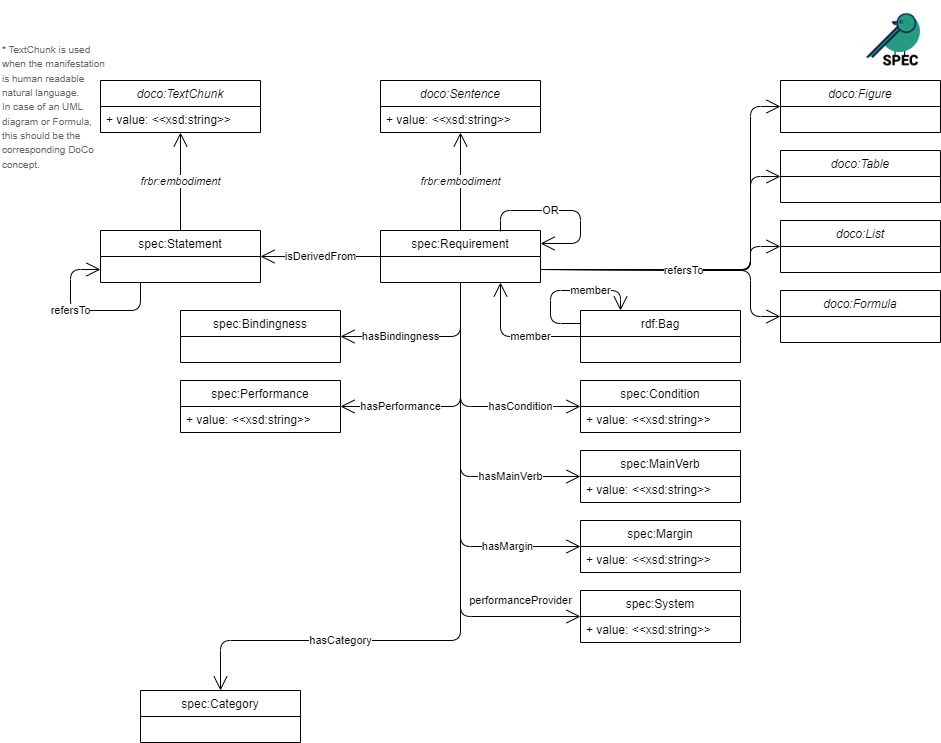

The diagram above was exported from draw.io. Its source (the exported page's mxGraphModel, read from the mxfile embedded in the PNG):
<mxGraphModel dx="1708" dy="983" grid="1" gridSize="10" guides="1" tooltips="1" connect="1" arrows="1" fold="1" page="1" pageScale="1" pageWidth="1654" pageHeight="1169" math="0" shadow="0">
  <root>
    <mxCell id="0" />
    <mxCell id="1" parent="0" />
    <mxCell id="2" value="frbr:embodiment" style="edgeStyle=none;html=1;exitX=0.5;exitY=0;exitDx=0;exitDy=0;endArrow=open;endFill=1;endSize=12;fontStyle=2" parent="1" source="3" target="5" edge="1">
      <mxGeometry relative="1" as="geometry">
        <mxPoint x="50" y="550" as="targetPoint" />
      </mxGeometry>
    </mxCell>
    <mxCell id="3" value="spec:Statement" style="swimlane;fontStyle=0;childLayout=stackLayout;horizontal=1;startSize=26;fillColor=none;horizontalStack=0;resizeParent=1;resizeParentMax=0;resizeLast=0;collapsible=0;marginBottom=0;" parent="1" vertex="1">
      <mxGeometry x="100" y="230" width="160" height="52" as="geometry" />
    </mxCell>
    <mxCell id="4" value="spec:Requirement" style="swimlane;fontStyle=0;childLayout=stackLayout;horizontal=1;startSize=26;fillColor=none;horizontalStack=0;resizeParent=1;resizeParentMax=0;resizeLast=0;collapsible=0;marginBottom=0;" parent="1" vertex="1">
      <mxGeometry x="380" y="230" width="160" height="52" as="geometry" />
    </mxCell>
    <mxCell id="5" value="doco:TextChunk" style="swimlane;fontStyle=2;childLayout=stackLayout;horizontal=1;startSize=26;fillColor=none;horizontalStack=0;resizeParent=1;resizeParentMax=0;resizeLast=0;collapsible=0;marginBottom=0;" parent="1" vertex="1">
      <mxGeometry x="100" y="80" width="160" height="52" as="geometry" />
    </mxCell>
    <mxCell id="6" value="+ value: &lt;&lt;xsd:string&gt;&gt;" style="text;strokeColor=none;fillColor=none;align=left;verticalAlign=top;spacingLeft=4;spacingRight=4;overflow=hidden;rotatable=0;points=[[0,0.5],[1,0.5]];portConstraint=eastwest;" parent="5" vertex="1">
      <mxGeometry y="26" width="160" height="26" as="geometry" />
    </mxCell>
    <mxCell id="7" value="OR" style="endArrow=open;endFill=1;endSize=12;html=1;exitX=0.75;exitY=0;exitDx=0;exitDy=0;entryX=1;entryY=0.25;entryDx=0;entryDy=0;strokeColor=#000000;" parent="1" target="4" edge="1">
      <mxGeometry x="-0.1839" width="160" relative="1" as="geometry">
        <mxPoint x="500" y="231" as="sourcePoint" />
        <mxPoint x="500" y="163" as="targetPoint" />
        <Array as="points">
          <mxPoint x="500" y="210" />
          <mxPoint x="580" y="210" />
          <mxPoint x="580" y="243" />
        </Array>
        <mxPoint as="offset" />
      </mxGeometry>
    </mxCell>
    <mxCell id="8" value="&lt;span style=&quot;font-style: normal;&quot;&gt;&lt;font color=&quot;#000000&quot;&gt;isDerivedFrom&lt;/font&gt;&lt;/span&gt;" style="endArrow=open;endFill=1;endSize=12;html=1;exitX=0;exitY=0.5;exitDx=0;exitDy=0;entryX=1;entryY=0.5;entryDx=0;entryDy=0;fontColor=#FF8000;fontStyle=2" parent="1" source="4" target="3" edge="1">
      <mxGeometry width="160" relative="1" as="geometry">
        <mxPoint x="140" y="450" as="sourcePoint" />
        <mxPoint x="300" y="450" as="targetPoint" />
      </mxGeometry>
    </mxCell>
    <mxCell id="9" value="spec:Bindingness" style="swimlane;fontStyle=0;childLayout=stackLayout;horizontal=1;startSize=26;fillColor=none;horizontalStack=0;resizeParent=1;resizeParentMax=0;resizeLast=0;collapsible=0;marginBottom=0;" parent="1" vertex="1">
      <mxGeometry x="180" y="310" width="160" height="52" as="geometry" />
    </mxCell>
    <mxCell id="10" value="hasBindingness" style="endArrow=open;endFill=1;endSize=12;html=1;exitX=0.5;exitY=1;exitDx=0;exitDy=0;entryX=1;entryY=0.5;entryDx=0;entryDy=0;" parent="1" source="4" target="9" edge="1">
      <mxGeometry x="0.3103" width="160" relative="1" as="geometry">
        <mxPoint x="140" y="450" as="sourcePoint" />
        <mxPoint x="300" y="450" as="targetPoint" />
        <Array as="points">
          <mxPoint x="460" y="336" />
        </Array>
        <mxPoint as="offset" />
      </mxGeometry>
    </mxCell>
    <mxCell id="11" value="spec:Performance" style="swimlane;fontStyle=0;childLayout=stackLayout;horizontal=1;startSize=26;fillColor=none;horizontalStack=0;resizeParent=1;resizeParentMax=0;resizeLast=0;collapsible=0;marginBottom=0;" parent="1" vertex="1">
      <mxGeometry x="180" y="380" width="160" height="52" as="geometry" />
    </mxCell>
    <mxCell id="12" value="+ value: &lt;&lt;xsd:string&gt;&gt;" style="text;strokeColor=none;fillColor=none;align=left;verticalAlign=top;spacingLeft=4;spacingRight=4;overflow=hidden;rotatable=0;points=[[0,0.5],[1,0.5]];portConstraint=eastwest;" parent="11" vertex="1">
      <mxGeometry y="26" width="160" height="26" as="geometry" />
    </mxCell>
    <mxCell id="13" value="hasPerformance" style="endArrow=open;endFill=1;endSize=12;html=1;exitX=0.5;exitY=1;exitDx=0;exitDy=0;entryX=1;entryY=0.5;entryDx=0;entryDy=0;" parent="1" source="4" target="11" edge="1">
      <mxGeometry x="0.5082" width="160" relative="1" as="geometry">
        <mxPoint x="390" y="450" as="sourcePoint" />
        <mxPoint x="370" y="470" as="targetPoint" />
        <Array as="points">
          <mxPoint x="460" y="406" />
        </Array>
        <mxPoint as="offset" />
      </mxGeometry>
    </mxCell>
    <mxCell id="14" value="spec:Condition" style="swimlane;fontStyle=0;childLayout=stackLayout;horizontal=1;startSize=26;fillColor=none;horizontalStack=0;resizeParent=1;resizeParentMax=0;resizeLast=0;collapsible=0;marginBottom=0;" parent="1" vertex="1">
      <mxGeometry x="580" y="380" width="160" height="52" as="geometry" />
    </mxCell>
    <mxCell id="15" value="+ value: &lt;&lt;xsd:string&gt;&gt;" style="text;strokeColor=none;fillColor=none;align=left;verticalAlign=top;spacingLeft=4;spacingRight=4;overflow=hidden;rotatable=0;points=[[0,0.5],[1,0.5]];portConstraint=eastwest;" parent="14" vertex="1">
      <mxGeometry y="26" width="160" height="26" as="geometry" />
    </mxCell>
    <mxCell id="16" value="hasCondition" style="endArrow=open;endFill=1;endSize=12;html=1;exitX=0.5;exitY=1;exitDx=0;exitDy=0;entryX=0;entryY=0.5;entryDx=0;entryDy=0;" parent="1" source="4" target="14" edge="1">
      <mxGeometry x="0.5082" width="160" relative="1" as="geometry">
        <mxPoint x="390" y="450" as="sourcePoint" />
        <mxPoint x="550" y="450" as="targetPoint" />
        <Array as="points">
          <mxPoint x="460" y="336" />
          <mxPoint x="460" y="406" />
        </Array>
        <mxPoint as="offset" />
      </mxGeometry>
    </mxCell>
    <mxCell id="17" value="spec:MainVerb" style="swimlane;fontStyle=0;childLayout=stackLayout;horizontal=1;startSize=26;fillColor=none;horizontalStack=0;resizeParent=1;resizeParentMax=0;resizeLast=0;collapsible=0;marginBottom=0;" parent="1" vertex="1">
      <mxGeometry x="580" y="450" width="160" height="52" as="geometry" />
    </mxCell>
    <mxCell id="18" value="+ value: &lt;&lt;xsd:string&gt;&gt;" style="text;strokeColor=none;fillColor=none;align=left;verticalAlign=top;spacingLeft=4;spacingRight=4;overflow=hidden;rotatable=0;points=[[0,0.5],[1,0.5]];portConstraint=eastwest;" parent="17" vertex="1">
      <mxGeometry y="26" width="160" height="26" as="geometry" />
    </mxCell>
    <mxCell id="19" value="spec:Margin" style="swimlane;fontStyle=0;childLayout=stackLayout;horizontal=1;startSize=26;fillColor=none;horizontalStack=0;resizeParent=1;resizeParentMax=0;resizeLast=0;collapsible=0;marginBottom=0;" parent="1" vertex="1">
      <mxGeometry x="580" y="520" width="160" height="52" as="geometry" />
    </mxCell>
    <mxCell id="20" value="+ value: &lt;&lt;xsd:string&gt;&gt;" style="text;strokeColor=none;fillColor=none;align=left;verticalAlign=top;spacingLeft=4;spacingRight=4;overflow=hidden;rotatable=0;points=[[0,0.5],[1,0.5]];portConstraint=eastwest;" parent="19" vertex="1">
      <mxGeometry y="26" width="160" height="26" as="geometry" />
    </mxCell>
    <mxCell id="23" value="hasMainVerb" style="endArrow=open;endFill=1;endSize=12;html=1;exitX=0.5;exitY=1;exitDx=0;exitDy=0;entryX=0;entryY=0.5;entryDx=0;entryDy=0;" parent="1" source="4" target="17" edge="1">
      <mxGeometry x="0.5541" width="160" relative="1" as="geometry">
        <mxPoint x="480" y="302" as="sourcePoint" />
        <mxPoint x="600" y="466" as="targetPoint" />
        <Array as="points">
          <mxPoint x="460" y="406" />
          <mxPoint x="460" y="476" />
        </Array>
        <mxPoint as="offset" />
      </mxGeometry>
    </mxCell>
    <mxCell id="24" value="hasMargin" style="endArrow=open;endFill=1;endSize=12;html=1;exitX=0.5;exitY=1;exitDx=0;exitDy=0;entryX=0;entryY=0.5;entryDx=0;entryDy=0;" parent="1" source="4" target="19" edge="1">
      <mxGeometry x="0.6178" width="160" relative="1" as="geometry">
        <mxPoint x="490" y="312" as="sourcePoint" />
        <mxPoint x="610" y="476" as="targetPoint" />
        <Array as="points">
          <mxPoint x="460" y="476" />
          <mxPoint x="460" y="546" />
        </Array>
        <mxPoint as="offset" />
      </mxGeometry>
    </mxCell>
    <mxCell id="27" value="doco:Figure" style="swimlane;fontStyle=2;childLayout=stackLayout;horizontal=1;startSize=26;fillColor=none;horizontalStack=0;resizeParent=1;resizeParentMax=0;resizeLast=0;collapsible=0;marginBottom=0;" parent="1" vertex="1">
      <mxGeometry x="780" y="80" width="160" height="52" as="geometry" />
    </mxCell>
    <mxCell id="28" value="doco:Formula" style="swimlane;fontStyle=2;childLayout=stackLayout;horizontal=1;startSize=26;fillColor=none;horizontalStack=0;resizeParent=1;resizeParentMax=0;resizeLast=0;collapsible=0;marginBottom=0;" parent="1" vertex="1">
      <mxGeometry x="780" y="290" width="160" height="52" as="geometry" />
    </mxCell>
    <mxCell id="44" value="doco:List" style="swimlane;fontStyle=2;childLayout=stackLayout;horizontal=1;startSize=26;fillColor=none;horizontalStack=0;resizeParent=1;resizeParentMax=0;resizeLast=0;collapsible=0;marginBottom=0;" parent="1" vertex="1">
      <mxGeometry x="780" y="220" width="160" height="52" as="geometry" />
    </mxCell>
    <mxCell id="51" value="doco:Table" style="swimlane;fontStyle=2;childLayout=stackLayout;horizontal=1;startSize=26;fillColor=none;horizontalStack=0;resizeParent=1;resizeParentMax=0;resizeLast=0;collapsible=0;marginBottom=0;" parent="1" vertex="1">
      <mxGeometry x="780" y="150" width="160" height="52" as="geometry" />
    </mxCell>
    <mxCell id="62" value="doco:Sentence" style="swimlane;fontStyle=2;childLayout=stackLayout;horizontal=1;startSize=26;fillColor=none;horizontalStack=0;resizeParent=1;resizeParentMax=0;resizeLast=0;collapsible=0;marginBottom=0;" parent="1" vertex="1">
      <mxGeometry x="380" y="80" width="160" height="52" as="geometry" />
    </mxCell>
    <mxCell id="63" value="+ value: &lt;&lt;xsd:string&gt;&gt;" style="text;strokeColor=none;fillColor=none;align=left;verticalAlign=top;spacingLeft=4;spacingRight=4;overflow=hidden;rotatable=0;points=[[0,0.5],[1,0.5]];portConstraint=eastwest;" parent="62" vertex="1">
      <mxGeometry y="26" width="160" height="26" as="geometry" />
    </mxCell>
    <mxCell id="64" value="frbr:embodiment" style="edgeStyle=none;html=1;exitX=0.5;exitY=0;exitDx=0;exitDy=0;endArrow=open;endFill=1;endSize=12;fontStyle=2" parent="1" source="4" target="62" edge="1">
      <mxGeometry relative="1" as="geometry">
        <mxPoint x="170.19047619047615" y="292" as="sourcePoint" />
        <mxPoint x="30" y="476" as="targetPoint" />
        <mxPoint as="offset" />
      </mxGeometry>
    </mxCell>
    <mxCell id="67" value="spec:System" style="swimlane;fontStyle=0;childLayout=stackLayout;horizontal=1;startSize=26;fillColor=none;horizontalStack=0;resizeParent=1;resizeParentMax=0;resizeLast=0;collapsible=0;marginBottom=0;" parent="1" vertex="1">
      <mxGeometry x="580" y="590" width="160" height="52" as="geometry" />
    </mxCell>
    <mxCell id="68" value="+ value: &lt;&lt;xsd:string&gt;&gt;" style="text;strokeColor=none;fillColor=none;align=left;verticalAlign=top;spacingLeft=4;spacingRight=4;overflow=hidden;rotatable=0;points=[[0,0.5],[1,0.5]];portConstraint=eastwest;" parent="67" vertex="1">
      <mxGeometry y="26" width="160" height="26" as="geometry" />
    </mxCell>
    <mxCell id="73" value="performanceProvider" style="endArrow=open;endFill=1;endSize=12;html=1;exitX=0.5;exitY=1;exitDx=0;exitDy=0;entryX=0;entryY=0.5;entryDx=0;entryDy=0;" parent="1" source="4" target="67" edge="1">
      <mxGeometry x="0.7357" y="16" width="160" relative="1" as="geometry">
        <mxPoint x="470" y="291.99999999999955" as="sourcePoint" />
        <mxPoint x="560" y="650" as="targetPoint" />
        <Array as="points">
          <mxPoint x="460" y="616" />
        </Array>
        <mxPoint as="offset" />
      </mxGeometry>
    </mxCell>
    <mxCell id="79" value="spec:Category" style="swimlane;fontStyle=0;childLayout=stackLayout;horizontal=1;startSize=26;fillColor=none;horizontalStack=0;resizeParent=1;resizeParentMax=0;resizeLast=0;collapsible=0;marginBottom=0;" parent="1" vertex="1">
      <mxGeometry x="140" y="690" width="160" height="52" as="geometry" />
    </mxCell>
    <mxCell id="87" value="hasCategory" style="endArrow=open;endFill=1;endSize=12;html=1;exitX=0.5;exitY=1;exitDx=0;exitDy=0;entryX=0.5;entryY=0;entryDx=0;entryDy=0;" parent="1" source="4" target="79" edge="1">
      <mxGeometry x="0.4753" width="160" relative="1" as="geometry">
        <mxPoint x="470" y="292" as="sourcePoint" />
        <mxPoint x="590" y="626" as="targetPoint" />
        <Array as="points">
          <mxPoint x="460" y="640" />
          <mxPoint x="220" y="640" />
        </Array>
        <mxPoint as="offset" />
      </mxGeometry>
    </mxCell>
    <mxCell id="88" value="refersTo" style="endArrow=open;endFill=1;endSize=12;html=1;exitX=0.25;exitY=1;exitDx=0;exitDy=0;entryX=0;entryY=0.75;entryDx=0;entryDy=0;" parent="1" source="3" target="3" edge="1">
      <mxGeometry x="0.1598" width="160" relative="1" as="geometry">
        <mxPoint x="140" y="355" as="sourcePoint" />
        <mxPoint x="20" y="409" as="targetPoint" />
        <Array as="points">
          <mxPoint x="140" y="310" />
          <mxPoint x="70" y="310" />
          <mxPoint x="70" y="269" />
        </Array>
        <mxPoint as="offset" />
      </mxGeometry>
    </mxCell>
    <mxCell id="89" value="" style="endArrow=open;endFill=1;endSize=12;html=1;exitX=1;exitY=0.75;exitDx=0;exitDy=0;entryX=0;entryY=0.5;entryDx=0;entryDy=0;" parent="1" source="4" target="27" edge="1">
      <mxGeometry width="160" relative="1" as="geometry">
        <mxPoint x="149.99999999999977" y="292" as="sourcePoint" />
        <mxPoint x="109.99999999999977" y="279" as="targetPoint" />
        <Array as="points">
          <mxPoint x="750" y="270" />
          <mxPoint x="750" y="106" />
        </Array>
      </mxGeometry>
    </mxCell>
    <mxCell id="90" value="" style="endArrow=open;endFill=1;endSize=12;html=1;exitX=1;exitY=0.75;exitDx=0;exitDy=0;entryX=0;entryY=0.5;entryDx=0;entryDy=0;" parent="1" source="4" target="44" edge="1">
      <mxGeometry width="160" relative="1" as="geometry">
        <mxPoint x="560" y="289" as="sourcePoint" />
        <mxPoint x="1341" y="605" as="targetPoint" />
        <Array as="points">
          <mxPoint x="750" y="270" />
          <mxPoint x="750" y="246" />
        </Array>
      </mxGeometry>
    </mxCell>
    <mxCell id="91" value="" style="endArrow=open;endFill=1;endSize=12;html=1;exitX=1;exitY=0.75;exitDx=0;exitDy=0;entryX=0;entryY=0.5;entryDx=0;entryDy=0;" parent="1" source="4" target="28" edge="1">
      <mxGeometry width="160" relative="1" as="geometry">
        <mxPoint x="570" y="299" as="sourcePoint" />
        <mxPoint x="1351" y="615" as="targetPoint" />
        <Array as="points">
          <mxPoint x="750" y="270" />
          <mxPoint x="750" y="316" />
        </Array>
      </mxGeometry>
    </mxCell>
    <mxCell id="92" value="refersTo" style="endArrow=open;endFill=1;endSize=12;html=1;exitX=1;exitY=0.75;exitDx=0;exitDy=0;entryX=0;entryY=0.5;entryDx=0;entryDy=0;" parent="1" source="4" target="51" edge="1">
      <mxGeometry x="-0.1367" y="-1" width="160" relative="1" as="geometry">
        <mxPoint x="550" y="279" as="sourcePoint" />
        <mxPoint x="1331" y="595" as="targetPoint" />
        <Array as="points">
          <mxPoint x="750" y="269" />
          <mxPoint x="750" y="176" />
        </Array>
        <mxPoint as="offset" />
      </mxGeometry>
    </mxCell>
    <mxCell id="116" value="&lt;span style=&quot;text-align: left;&quot;&gt;&lt;font style=&quot;font-size: 10px;&quot;&gt;* TextChunk is used when the manifestation is human readable natural language. &lt;br&gt;In case of an UML diagram or Formula, this should be the corresponding DoCo concept.&lt;/font&gt;&lt;/span&gt;" style="text;html=1;strokeColor=none;fillColor=none;align=left;verticalAlign=middle;rounded=0;dashed=1;fontSize=12;fontColor=#666666;whiteSpace=wrap;" parent="1" vertex="1">
      <mxGeometry y="26.25" width="110" height="159.5" as="geometry" />
    </mxCell>
    <mxCell id="117" value="" style="shape=image;verticalLabelPosition=bottom;labelBackgroundColor=default;verticalAlign=top;aspect=fixed;imageAspect=0;image=data:image/png,(base64 omitted: 11300 chars);" parent="1" vertex="1">
      <mxGeometry x="860" width="80" height="80" as="geometry" />
    </mxCell>
    <mxCell id="118" value="rdf:Bag" style="swimlane;fontStyle=0;childLayout=stackLayout;horizontal=1;startSize=26;fillColor=none;horizontalStack=0;resizeParent=1;resizeParentMax=0;resizeLast=0;collapsible=0;marginBottom=0;" parent="1" vertex="1">
      <mxGeometry x="580" y="310" width="160" height="52" as="geometry" />
    </mxCell>
    <mxCell id="119" value="member" style="endArrow=open;endFill=1;endSize=12;html=1;exitX=0;exitY=0.5;exitDx=0;exitDy=0;entryX=0.75;entryY=1;entryDx=0;entryDy=0;" parent="1" source="118" target="4" edge="1">
      <mxGeometry x="-0.2537" width="160" relative="1" as="geometry">
        <mxPoint x="470" y="292" as="sourcePoint" />
        <mxPoint x="510" y="300" as="targetPoint" />
        <Array as="points">
          <mxPoint x="500" y="336" />
        </Array>
        <mxPoint as="offset" />
      </mxGeometry>
    </mxCell>
    <mxCell id="120" value="member" style="endArrow=open;endFill=1;endSize=12;html=1;exitX=0;exitY=0.25;exitDx=0;exitDy=0;entryX=0.25;entryY=0;entryDx=0;entryDy=0;" parent="1" source="118" target="118" edge="1">
      <mxGeometry x="0.3464" width="160" relative="1" as="geometry">
        <mxPoint x="590" y="346" as="sourcePoint" />
        <mxPoint x="510" y="292" as="targetPoint" />
        <Array as="points">
          <mxPoint x="550" y="323" />
          <mxPoint x="550" y="290" />
          <mxPoint x="620" y="290" />
        </Array>
        <mxPoint as="offset" />
      </mxGeometry>
    </mxCell>
  </root>
</mxGraphModel>